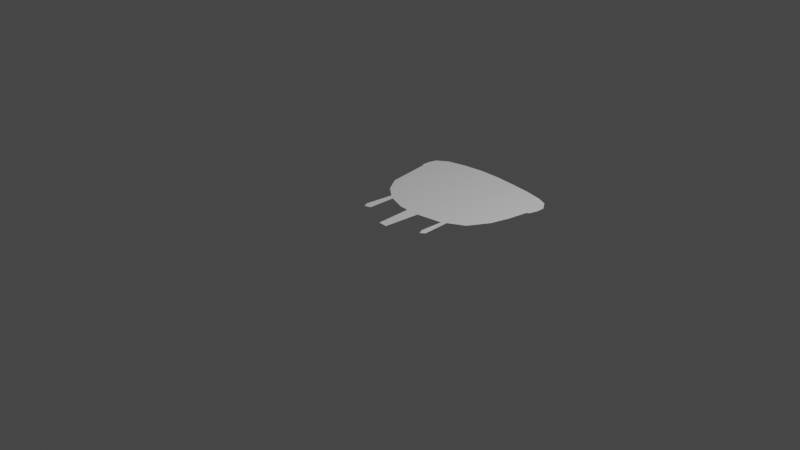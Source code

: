 # Source: cauldron.blend  (saved by Blender 3.1.7; exported with 4.5.12 LTS)
import bpy
from mathutils import Matrix  # noqa: F401  (used for matrix-valued properties, if any)

bpy.ops.wm.read_factory_settings(use_empty=True)
scene = bpy.context.scene
scene.name = 'Scene'

# ---- collections
col_collection = bpy.data.collections.new('Collection'); scene.collection.children.link(col_collection)
col_parts = bpy.data.collections.new('parts'); scene.collection.children.link(col_parts)

# ---- world
world_world = bpy.data.worlds.new('World'); scene.world = world_world
world_world.use_nodes = True; world_world.node_tree.nodes.clear()
_N = world_world.node_tree.nodes; _L = world_world.node_tree.links
n0 = _N.new('ShaderNodeOutputWorld'); n0.name = 'World Output'; n0.location = (300, 300)
n1 = _N.new('ShaderNodeBackground'); n1.name = 'Background'; n1.location = (10, 300)
n1.inputs[0].default_value = (0.05088, 0.05088, 0.05088, 1.0)
_L.new(n1.outputs[0], n0.inputs[0])
n0.is_active_output = True
world_world.color = (0.05088, 0.05088, 0.05088)
world_world.use_sun_shadow = False
world_world.sun_shadow_jitter_overblur = 0.0

# ---- cameras
cam_camera = bpy.data.cameras.new('Camera')
cam_camera.clip_end = 100.0
cam_camera.ortho_scale = 7.314

# ---- lights
light_light = bpy.data.lights.new('Light', 'POINT')
light_light.transmission_factor = 0.0
light_light.energy = 1000.0
light_light.shadow_soft_size = 0.1
light_light.shadow_maximum_resolution = 0.006
light_light.use_absolute_resolution = True

# ---- meshes
me_circle_002 = bpy.data.meshes.new('Circle.002')
me_circle_002.from_pydata([(0.000826, 1.486, 0.0008568), (-0.2214, 1.486, 0.001713), (-0.4223, 1.46, 0.002141), (-0.6131, 1.414, 0.002338), (-0.722, 1.339, 0.001086), (-0.7422, 1.265, 0.0005592), (-0.6866, 1.191, 0.0), (-0.5841, 1.13, 0.0), (-0.4243, 1.082, 0.0), (-0.2231, 1.052, 0.0), (7.21e-08, 1.041, 0.0), (0.2227, 1.046, -0.0004258), (0.439, 1.071, -0.0009508), (0.6241, 1.112, -0.001543), (0.7378, 1.182, -0.0007568), (0.7641, 1.265, 0.0005897), (0.6994, 1.356, 0.002499), (0.5957, 1.401, 0.001217), (0.4196, 1.44, 0.0004613), (0.2231, 1.465, 0.0)], [], [(4, 3, 6), (2, 1, 8), (1, 0, 9), (9, 0, 10), (0, 19, 10), (19, 18, 11), (10, 19, 11), (18, 17, 12), (17, 16, 13), (16, 15, 14), (14, 13, 16), (13, 12, 17), (12, 11, 18), (9, 8, 1), (8, 7, 2), (7, 6, 3), (2, 7, 3), (6, 5, 4)])
_uv = me_circle_002.uv_layers.new(name='UVMap')
_uv.uv.foreach_set('vector', [0.0, 0.0, 0.0, 0.0, 0.0, 0.0, 0.0, 0.0, 0.0, 0.0, 0.0, 0.0, 0.0, 0.0, 0.0, 0.0, 0.0, 0.0, 0.0, 0.0, 0.0, 0.0, 0.0, 0.0, 0.0, 0.0, 0.0, 0.0, 0.0, 0.0, 0.0, 0.0, 0.0, 0.0, 0.0, 0.0, 0.0, 0.0, 0.0, 0.0, 0.0, 0.0, 0.0, 0.0, 0.0, 0.0, 0.0, 0.0, 0.0, 0.0, 0.0, 0.0, 0.0, 0.0, 0.0, 0.0, 0.0, 0.0, 0.0, 0.0, 0.0, 0.0, 0.0, 0.0, 0.0, 0.0, 0.0, 0.0, 0.0, 0.0, 0.0, 0.0, 0.0, 0.0, 0.0, 0.0, 0.0, 0.0, 0.0, 0.0, 0.0, 0.0, 0.0, 0.0, 0.0, 0.0, 0.0, 0.0, 0.0, 0.0, 0.0, 0.0, 0.0, 0.0, 0.0, 0.0, 0.0, 0.0, 0.0, 0.0, 0.0, 0.0, 0.0, 0.0, 0.0, 0.0, 0.0, 0.0])
me_circle_002.use_remesh_fix_poles = True
me_circle_002.use_remesh_preserve_attributes = False
me_circle_002.update()
me_circle = bpy.data.meshes.new('Circle')
me_circle.from_pydata([(-0.0712, -0.2053, 0.0), (0.0298, -0.2104, 0.0), (-0.09707, 0.2527, 0.0), (0.06085, 0.2631, 0.0), (-0.4955, 0.004194, 0.0), (-0.4669, -0.05272, 0.0), (-0.4023, 0.8989, 0.0), (-0.3996, -0.02934, 0.0), (0.3427, -0.0165, 0.0), (0.3713, -0.07342, 0.0), (0.3634, 0.8937, 0.0), (0.4179, -0.03451, 0.0)], [], [(1, 2, 0), (4, 7, 6), (8, 11, 10), (1, 3, 2), (4, 5, 7), (8, 9, 11)])
_uv = me_circle.uv_layers.new(name='UVMap')
_uv.uv.foreach_set('vector', [1.0, 0.0, 0.0, 1.0, 0.0, 0.0, 0.0, 0.0, 1.0, 1.0, 0.0, 1.0, 0.0, 0.0, 1.0, 1.0, 0.0, 1.0, 1.0, 0.0, 1.0, 1.0, 0.0, 1.0, 0.0, 0.0, 1.0, 0.0, 1.0, 1.0, 0.0, 0.0, 1.0, 0.0, 1.0, 1.0])
me_circle.use_remesh_fix_poles = True
me_circle.use_remesh_preserve_attributes = False
me_circle.update()
me_circle_001 = bpy.data.meshes.new('Circle.001')
me_circle_001.from_pydata([(-0.8253, 1.244, 0.000567), (-0.7635, 1.162, -5.443e-05), (-0.6495, 1.094, -5.443e-05), (-0.472, 1.041, -5.443e-05), (-0.2484, 1.007, -5.443e-05), (-0.0004851, 0.9948, -5.443e-05), (0.247, 1.001, -0.0005276), (0.4873, 1.028, -0.001111), (0.6931, 1.074, -0.001769), (0.8194, 1.151, -0.0008954), (0.8486, 1.244, 0.0006009), (-0.8253, 1.151, 0.000567), (-0.7635, 1.069, -5.443e-05), (-0.6495, 1.001, -5.443e-05), (-0.472, 0.9478, -5.443e-05), (-0.2484, 0.9135, -5.443e-05), (-0.0004851, 0.9016, -5.443e-05), (0.247, 0.9077, -0.0005276), (0.4873, 0.935, -0.001111), (0.6931, 0.9804, -0.001769), (0.8194, 1.058, -0.0008954), (0.8486, 1.151, 0.0006009)], [], [(15, 4, 5), (9, 10, 21), (21, 20, 9), (20, 19, 8), (9, 20, 8), (19, 18, 7), (18, 17, 6), (17, 16, 5), (16, 15, 5), (15, 14, 4), (14, 13, 3), (13, 12, 2), (12, 11, 1), (2, 12, 1), (11, 0, 1), (14, 3, 4), (18, 6, 7), (13, 2, 3), (7, 8, 19), (5, 6, 17)])
_uv = me_circle_001.uv_layers.new(name='UVMap')
_uv.uv.foreach_set('vector', [0.0, 0.0, 0.0, 0.0, 0.0, 0.0, 0.0, 0.0, 0.0, 0.0, 0.0, 0.0, 0.0, 0.0, 0.0, 0.0, 0.0, 0.0, 0.0, 0.0, 0.0, 0.0, 0.0, 0.0, 0.0, 0.0, 0.0, 0.0, 0.0, 0.0, 0.0, 0.0, 0.0, 0.0, 0.0, 0.0, 0.0, 0.0, 0.0, 0.0, 0.0, 0.0, 0.0, 0.0, 0.0, 0.0, 0.0, 0.0, 0.0, 0.0, 0.0, 0.0, 0.0, 0.0, 0.0, 0.0, 0.0, 0.0, 0.0, 0.0, 0.0, 0.0, 0.0, 0.0, 0.0, 0.0, 0.0, 0.0, 0.0, 0.0, 0.0, 0.0, 0.0, 0.0, 0.0, 0.0, 0.0, 0.0, 0.0, 0.0, 0.0, 0.0, 0.0, 0.0, 0.0, 0.0, 0.0, 0.0, 0.0, 0.0, 0.0, 0.0, 0.0, 0.0, 0.0, 0.0, 0.0, 0.0, 0.0, 0.0, 0.0, 0.0, 0.0, 0.0, 0.0, 0.0, 0.0, 0.0, 0.0, 0.0, 0.0, 0.0, 0.0, 0.0, 0.0, 0.0, 0.0, 0.0, 0.0, 0.0])
me_circle_001.use_remesh_fix_poles = True
me_circle_001.use_remesh_preserve_attributes = False
me_circle_001.update()
me_circle_003 = bpy.data.meshes.new('Circle.003')
me_circle_003.from_pydata([(0.0004327, 1.489, 0.0008977), (-0.2466, 1.489, 0.001849), (-0.4697, 1.46, 0.002324), (-0.6818, 1.41, 0.002543), (-0.8028, 1.326, 0.001153), (-0.8253, 1.244, 0.000567), (-0.7635, 1.162, -5.443e-05), (-0.6495, 1.094, -5.443e-05), (-0.472, 1.041, -5.443e-05), (-0.2484, 1.007, -5.443e-05), (-0.0004851, 0.9948, -5.443e-05), (0.247, 1.001, -0.0005276), (0.4873, 1.028, -0.001111), (0.6931, 1.074, -0.001769), (0.8194, 1.151, -0.0008954), (0.8486, 1.244, 0.0006009), (0.7768, 1.344, 0.002722), (0.6614, 1.395, 0.001298), (0.4658, 1.438, 0.0004582), (0.2474, 1.466, -5.443e-05)], [], [(4, 3, 6), (2, 1, 8), (1, 0, 9), (9, 0, 10), (0, 19, 10), (19, 18, 11), (10, 19, 11), (18, 17, 12), (17, 16, 13), (16, 15, 14), (14, 13, 16), (13, 12, 17), (12, 11, 18), (9, 8, 1), (8, 7, 2), (7, 6, 3), (2, 7, 3), (6, 5, 4)])
_uv = me_circle_003.uv_layers.new(name='UVMap')
_uv.uv.foreach_set('vector', [0.0, 0.0, 0.0, 0.0, 0.0, 0.0, 0.0, 0.0, 0.0, 0.0, 0.0, 0.0, 0.0, 0.0, 0.0, 0.0, 0.0, 0.0, 0.0, 0.0, 0.0, 0.0, 0.0, 0.0, 0.0, 0.0, 0.0, 0.0, 0.0, 0.0, 0.0, 0.0, 0.0, 0.0, 0.0, 0.0, 0.0, 0.0, 0.0, 0.0, 0.0, 0.0, 0.0, 0.0, 0.0, 0.0, 0.0, 0.0, 0.0, 0.0, 0.0, 0.0, 0.0, 0.0, 0.0, 0.0, 0.0, 0.0, 0.0, 0.0, 0.0, 0.0, 0.0, 0.0, 0.0, 0.0, 0.0, 0.0, 0.0, 0.0, 0.0, 0.0, 0.0, 0.0, 0.0, 0.0, 0.0, 0.0, 0.0, 0.0, 0.0, 0.0, 0.0, 0.0, 0.0, 0.0, 0.0, 0.0, 0.0, 0.0, 0.0, 0.0, 0.0, 0.0, 0.0, 0.0, 0.0, 0.0, 0.0, 0.0, 0.0, 0.0, 0.0, 0.0, 0.0, 0.0, 0.0, 0.0])
me_circle_003.use_remesh_fix_poles = True
me_circle_003.use_remesh_preserve_attributes = False
me_circle_003.update()
me_circle_004 = bpy.data.meshes.new('Circle.004')
me_circle_004.from_pydata([(-0.8051, 1.123, 0.0008768), (-0.7242, 0.6156, 0.0002553), (-0.6049, 0.4339, 0.0002553), (-0.4206, 0.2911, 0.0002553), (-0.2024, 0.2122, 0.0002553), (0.004689, 0.1952, 0.0002553), (0.3429, 0.2479, -0.0002178), (0.5758, 0.38, -0.0008013), (0.7027, 0.6055, -0.001459), (0.7595, 0.8143, -0.0005857), (0.7973, 1.051, 0.0009106)], [], [(9, 0, 5), (0, 1, 4), (1, 2, 3), (4, 1, 3), (4, 5, 0), (5, 6, 8), (9, 5, 8), (6, 7, 8), (9, 10, 0)])
_uv = me_circle_004.uv_layers.new(name='UVMap')
_uv.uv.foreach_set('vector', [0.0, 0.0, 0.0, 0.0, 0.0, 0.0, 0.0, 0.0, 0.0, 0.0, 0.0, 0.0, 0.0, 0.0, 0.0, 0.0, 0.0, 0.0, 0.0, 0.0, 0.0, 0.0, 0.0, 0.0, 0.0, 0.0, 0.0, 0.0, 0.0, 0.0, 0.0, 0.0, 0.0, 0.0, 0.0, 0.0, 0.0, 0.0, 0.0, 0.0, 0.0, 0.0, 0.0, 0.0, 0.0, 0.0, 0.0, 0.0, 0.0, 0.0, 0.0, 0.0, 0.0, 0.0])
me_circle_004.use_remesh_fix_poles = True
me_circle_004.use_remesh_preserve_attributes = False
me_circle_004.update()

# ---- objects
ob_light = bpy.data.objects.new('Light', light_light)
ob_camera = bpy.data.objects.new('Camera', cam_camera)
ob_empty = bpy.data.objects.new('Empty', None)
ob_inside = bpy.data.objects.new('inside', me_circle_002)
ob_legs = bpy.data.objects.new('legs', me_circle)
ob_lower_lip = bpy.data.objects.new('lower_lip', me_circle_001)
ob_top = bpy.data.objects.new('top', me_circle_003)
ob_body = bpy.data.objects.new('body', me_circle_004)

# ---- transforms, parenting, visibility, modifiers, constraints
ob_light.location = (4.076, 1.005, 5.904)
ob_light.rotation_euler = (0.6503, 0.05522, 1.866)
ob_light.lock_rotations_4d = False
ob_light.empty_display_type = 'ARROWS'
ob_light.color = (0.0, 0.0, 0.0, 0.0)
ob_light.lineart.crease_threshold = 0.0
ob_camera.location = (7.359, -6.926, 4.958)
ob_camera.rotation_euler = (1.109, 0.0, 0.8149)
ob_camera.lock_rotations_4d = False
ob_camera.empty_display_type = 'ARROWS'
ob_camera.color = (0.0, 0.0, 0.0, 0.0)
ob_camera.display_type = 'WIRE'
ob_camera.lineart.crease_threshold = 0.0
ob_empty.location = (-0.2061, -0.7373, 0.0)
ob_empty.empty_display_type = 'IMAGE'
ob_empty.empty_display_size = 5.0
ob_inside.location = (0.0, 0.0, 0.0)
ob_legs.location = (0.0, 0.0, 0.0)
ob_lower_lip.location = (0.0, 0.0, 0.0)
ob_top.location = (0.0, 0.0, 0.0)
ob_body.location = (0.0, 0.0, 0.0)

# ---- collection membership
col_collection.objects.link(ob_light)
col_collection.objects.link(ob_camera)
col_collection.objects.link(ob_empty)
col_parts.objects.link(ob_inside)
col_parts.objects.link(ob_legs)
col_parts.objects.link(ob_lower_lip)
col_parts.objects.link(ob_top)
col_parts.objects.link(ob_body)

# ---- scene / render settings (as saved in the file)
scene.camera = ob_camera
scene.frame_start = 1; scene.frame_end = 250; scene.frame_set(1)
scene.render.engine = 'BLENDER_EEVEE_NEXT'
scene.cycles.sampling_pattern = 'TABULATED_SOBOL'
scene.cycles.use_light_tree = False
scene.view_settings.view_transform = 'Filmic'
bpy.context.view_layer.update()
